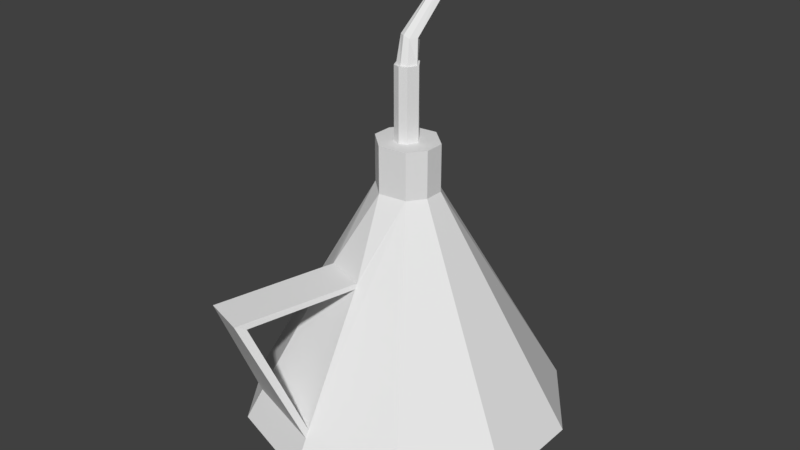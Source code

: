 # Source: lamparina.blend  (saved by Blender 2.79.0; exported with 4.5.12 LTS)
import bpy
from mathutils import Matrix  # noqa: F401  (used for matrix-valued properties, if any)

bpy.ops.wm.read_factory_settings(use_empty=True)
scene = bpy.context.scene
scene.name = 'Scene'

# ---- collections
col_collection_1 = bpy.data.collections.new('Collection 1'); scene.collection.children.link(col_collection_1)

# ---- world
world_world = bpy.data.worlds.new('World'); scene.world = world_world
world_world.color = (0.05088, 0.05088, 0.05088)
world_world.use_sun_shadow = False
world_world.sun_shadow_jitter_overblur = 0.0
world_world.cycles.sampling_method = 'MANUAL'

# ---- meshes
me_circle = bpy.data.meshes.new('Circle')
me_circle.from_pydata([(-0.04375, -0.04376, 1.685), (-0.07492, -0.05389, 1.685), (-0.09418, -0.0804, 1.685), (-0.09418, -0.1132, 1.685), (-0.07492, -0.1397, 1.685), (-0.04375, -0.1498, 1.685), (-0.01259, -0.1397, 1.685), (0.006674, -0.1132, 1.685), (0.006674, -0.0804, 1.685), (-0.01259, -0.05389, 1.685), (-0.04375, -0.03119, 1.694), (-0.08231, -0.04372, 1.694), (-0.1061, -0.07652, 1.694), (-0.1061, -0.1171, 1.694), (-0.08231, -0.1499, 1.694), (-0.04375, -0.1624, 1.694), (-0.005199, -0.1499, 1.694), (0.01863, -0.1171, 1.694), (0.01863, -0.07652, 1.694), (-0.005199, -0.04372, 1.694), (-0.0399, -0.08492, 1.788), (-0.05147, -0.08617, 1.788), (-0.05623, -0.09273, 1.788), (-0.05623, -0.1008, 1.788), (-0.04761, -0.1087, 1.788), (-0.03604, -0.1074, 1.788), (-0.03128, -0.1008, 1.788), (-0.03128, -0.09273, 1.788), (-0.04266, -0.08028, 1.86), (-0.0399, -0.08492, 1.807), (-0.05147, -0.08617, 1.807), (-0.05623, -0.09273, 1.807), (-0.05623, -0.1008, 1.807), (-0.04761, -0.1087, 1.807), (-0.03604, -0.1074, 1.807), (-0.03128, -0.1008, 1.807), (-0.03128, -0.09273, 1.807), (-0.04221, -0.09202, 1.807), (-0.04685, -0.09252, 1.807), (-0.04877, -0.09679, 1.807), (-0.04685, -0.101, 1.807), (-0.04375, -0.1021, 1.807), (-0.04066, -0.101, 1.807), (-0.03874, -0.09679, 1.807), (-0.04221, -0.09202, 1.836), (-0.04685, -0.09252, 1.836), (-0.04877, -0.09679, 1.836), (-0.04685, -0.101, 1.836), (-0.04375, -0.1021, 1.836), (-0.04066, -0.101, 1.836), (-0.03874, -0.09679, 1.836), (-0.04245, -0.09277, 1.836), (-0.04636, -0.09319, 1.836), (-0.04798, -0.09679, 1.836), (-0.04636, -0.1004, 1.836), (-0.04375, -0.1012, 1.836), (-0.04115, -0.1004, 1.836), (-0.03953, -0.09679, 1.836), (-0.04326, -0.09078, 1.844), (-0.04658, -0.09062, 1.844), (-0.04837, -0.09331, 1.845), (-0.04745, -0.09641, 1.846), (-0.04537, -0.09743, 1.846), (-0.04308, -0.09708, 1.845), (-0.0413, -0.09439, 1.845), (-0.04126, -0.07784, 1.859), (-0.0439, -0.07759, 1.859), (-0.04529, -0.07945, 1.86), (-0.04454, -0.08171, 1.861), (-0.04287, -0.08252, 1.862), (-0.04106, -0.08236, 1.861), (-0.03967, -0.08051, 1.86), (-0.04375, -0.09679, 1.685), (-0.05899, -0.1673, 1.753), (-0.04375, -0.1269, 1.757), (-0.06148, -0.1212, 1.757), (-0.04375, -0.1259, 1.759), (-0.06084, -0.1203, 1.759), (-0.04375, -0.1542, 1.709), (-0.07751, -0.1432, 1.709), (-0.04375, -0.1558, 1.706), (-0.07842, -0.1445, 1.706), (-0.07743, -0.1615, 1.753), (-0.0609, -0.1714, 1.755), (-0.07799, -0.1659, 1.755)], [], [(5, 15, 14, 4), (2, 12, 11, 1), (9, 19, 18, 8), (6, 16, 15, 5), (3, 13, 12, 2), (0, 10, 19, 9), (7, 17, 16, 6), (4, 14, 13, 3), (1, 11, 10, 0), (8, 18, 17, 7), (11, 21, 20, 10), (18, 27, 26, 17), (76, 24, 77), (12, 22, 21, 11), (19, 20, 27, 18), (16, 25, 24, 76, 74, 78), (13, 23, 22, 12), (10, 20, 19), (17, 26, 25, 16), (13, 79, 75, 77, 24, 23), (27, 36, 35, 26), (66, 67, 28), (22, 31, 30, 21), (20, 29, 36, 27), (25, 34, 33, 24), (23, 32, 31, 22), (67, 68, 28), (26, 35, 34, 25), (24, 33, 32, 23), (21, 30, 29, 20), (33, 41, 40), (31, 39, 38, 30), (29, 37, 43, 36), (34, 42, 41, 33), (32, 39, 31), (69, 70, 28), (35, 43, 42, 34), (33, 40, 39, 32), (30, 38, 37, 29), (36, 43, 35), (39, 46, 45, 38), (37, 44, 50, 43), (42, 49, 48, 41), (65, 66, 28), (43, 50, 49, 42), (40, 47, 46, 39), (38, 45, 44, 37), (41, 48, 47, 40), (49, 56, 55, 48), (68, 69, 28), (50, 57, 56, 49), (47, 54, 53, 46), (45, 52, 51, 44), (48, 55, 54, 47), (46, 53, 52, 45), (44, 51, 57, 50), (70, 71, 28), (57, 64, 63, 56), (54, 61, 60, 53), (52, 59, 58, 51), (55, 62, 61, 54), (53, 60, 59, 52), (51, 58, 64, 57), (56, 63, 62, 55), (62, 69, 68, 61), (60, 67, 66, 59), (58, 65, 71, 64), (63, 70, 69, 62), (71, 65, 28), (64, 71, 70, 63), (61, 68, 67, 60), (4, 3, 72), (1, 0, 72), (8, 7, 72), (5, 4, 72), (2, 1, 72), (9, 8, 72), (6, 5, 72), (3, 2, 72), (0, 9, 72), (7, 6, 72), (15, 80, 81, 14), (79, 81, 84, 82), (76, 77, 84, 83), (78, 74, 75, 79), (14, 81, 79, 13), (74, 76, 83, 73), (77, 75, 82, 84), (75, 74, 73, 82), (15, 16, 78, 80), (78, 79, 82, 73), (81, 80, 83, 84), (80, 78, 73, 83), (59, 66, 65, 58)])
_uv = me_circle.uv_layers.new(name='UVMap')
_uv.uv.foreach_set('vector', [0.2066, 0.4694, 0.2077, 0.5148, 0.07933, 0.4649, 0.1028, 0.4292, 0.0387, 0.1962, 0.0, 0.1768, 0.07933, 0.04849, 0.1028, 0.09253, 0.3103, 0.09361, 0.336, 0.04982, 0.4154, 0.1789, 0.3745, 0.198, 0.3103, 0.4302, 0.336, 0.4663, 0.2077, 0.5148, 0.2066, 0.4694, 0.0387, 0.3248, 0.0, 0.3358, 0.0, 0.1768, 0.0387, 0.1962, 0.2066, 0.05333, 0.2077, 0.0, 0.336, 0.04982, 0.3103, 0.09361, 0.3745, 0.3266, 0.4154, 0.338, 0.336, 0.4663, 0.3103, 0.4302, 0.1028, 0.4292, 0.07933, 0.4649, 0.0, 0.3358, 0.0387, 0.3248, 0.1028, 0.09253, 0.07933, 0.04849, 0.2077, 0.0, 0.2066, 0.05333, 0.3745, 0.198, 0.4154, 0.1789, 0.4154, 0.338, 0.3745, 0.3266, 0.5098, 0.5084, 0.5938, 0.8896, 0.5729, 0.8922, 0.4154, 0.5166, 0.7452, 0.0, 0.7268, 0.42, 0.7031, 0.4256, 0.6268, 0.02787, 0.931, 0.2755, 0.8886, 0.3958, 0.8766, 0.2755, 0.6429, 0.5052, 0.6204, 0.8889, 0.5938, 0.8896, 0.5098, 0.5084, 0.1251, 1.0, 0.09384, 0.5913, 0.1324, 0.5866, 0.2553, 0.9766, 0.5008, 0.08051, 0.6779, 0.4361, 0.6596, 0.4516, 0.5862, 0.3534, 0.5812, 0.3471, 0.4536, 0.1861, 0.7639, 0.5084, 0.6446, 0.8896, 0.6204, 0.8889, 0.6429, 0.5052, 0.0, 1.0, 0.09384, 0.5913, 0.1251, 1.0, 0.6268, 0.02787, 0.7031, 0.4256, 0.6779, 0.4361, 0.5008, 0.08051, 0.7452, 0.01349, 0.8772, 0.06165, 0.8767, 0.2673, 0.8766, 0.2755, 0.8886, 0.3958, 0.8499, 0.3985, 0.7268, 0.42, 0.7452, 0.4891, 0.7215, 0.4947, 0.7031, 0.4256, 0.4053, 0.8186, 0.4099, 0.8259, 0.4011, 0.8292, 0.6204, 0.8889, 0.621, 0.963, 0.5944, 0.9636, 0.5938, 0.8896, 0.09384, 0.5913, 0.08799, 0.5194, 0.1265, 0.5148, 0.1324, 0.5866, 0.9141, 0.3985, 0.9179, 0.4719, 0.8924, 0.4692, 0.8886, 0.3958, 0.6446, 0.8896, 0.6452, 0.9636, 0.621, 0.963, 0.6204, 0.8889, 0.4099, 0.8259, 0.4074, 0.8348, 0.4011, 0.8292, 0.7031, 0.4256, 0.7215, 0.4947, 0.6963, 0.5052, 0.6779, 0.4361, 0.8886, 0.3958, 0.8924, 0.4692, 0.8537, 0.4719, 0.8499, 0.3985, 0.06686, 0.5866, 0.06101, 0.5148, 0.08799, 0.5194, 0.09384, 0.5913, 0.8398, 0.954, 0.8149, 0.9477, 0.8193, 0.936, 0.8198, 0.8865, 0.8131, 0.9191, 0.7983, 0.9134, 0.7929, 0.883, 0.7639, 0.9136, 0.7866, 0.9257, 0.7907, 0.9484, 0.7639, 0.9595, 0.8108, 0.9845, 0.8055, 0.9541, 0.8149, 0.9477, 0.8398, 0.954, 0.8398, 0.908, 0.8131, 0.9191, 0.8198, 0.8865, 0.4018, 0.838, 0.3958, 0.8373, 0.4011, 0.8292, 0.784, 0.9811, 0.7907, 0.9484, 0.8055, 0.9541, 0.8108, 0.9845, 0.8398, 0.954, 0.8193, 0.936, 0.8131, 0.9191, 0.8398, 0.908, 0.7929, 0.883, 0.7983, 0.9134, 0.7866, 0.9257, 0.7639, 0.9136, 0.7639, 0.9595, 0.7907, 0.9484, 0.784, 0.9811, 0.2948, 0.7548, 0.2948, 0.8709, 0.2792, 0.8708, 0.2792, 0.7548, 0.2952, 0.5148, 0.2952, 0.6279, 0.2761, 0.6292, 0.2761, 0.516, 0.2637, 0.631, 0.2637, 0.7446, 0.2559, 0.7466, 0.2559, 0.633, 0.3965, 0.8195, 0.4053, 0.8186, 0.4011, 0.8292, 0.2792, 0.6312, 0.2792, 0.7448, 0.2637, 0.7446, 0.2637, 0.631, 0.4055, 0.7024, 0.4055, 0.8177, 0.3912, 0.8186, 0.3912, 0.7033, 0.3058, 0.5179, 0.3058, 0.631, 0.2952, 0.6279, 0.2952, 0.5148, 0.4154, 0.7031, 0.4154, 0.8184, 0.4055, 0.8177, 0.4055, 0.7024, 0.2643, 0.9009, 0.2667, 0.8993, 0.2735, 0.9066, 0.2723, 0.9096, 0.4074, 0.8348, 0.4018, 0.838, 0.4011, 0.8292, 0.2643, 0.8825, 0.2667, 0.8837, 0.2667, 0.8993, 0.2643, 0.9009, 0.2831, 0.9109, 0.2826, 0.9077, 0.2924, 0.8974, 0.2948, 0.8987, 0.2948, 0.8802, 0.2924, 0.8819, 0.281, 0.874, 0.2813, 0.8709, 0.2723, 0.9096, 0.2735, 0.9066, 0.2826, 0.9077, 0.2831, 0.9109, 0.2948, 0.8987, 0.2924, 0.8974, 0.2924, 0.8819, 0.2948, 0.8802, 0.2813, 0.8709, 0.281, 0.874, 0.2667, 0.8837, 0.2643, 0.8825, 0.3958, 0.8373, 0.3912, 0.83, 0.4011, 0.8292, 0.3058, 0.6415, 0.2949, 0.6741, 0.2842, 0.6708, 0.2946, 0.6335, 0.3766, 0.7054, 0.3773, 0.7454, 0.368, 0.7473, 0.3656, 0.7114, 0.2561, 0.8245, 0.2583, 0.7959, 0.2658, 0.8016, 0.2638, 0.8306, 0.3845, 0.7024, 0.3845, 0.7432, 0.3773, 0.7454, 0.3766, 0.7054, 0.2628, 0.6298, 0.2553, 0.5959, 0.2657, 0.5915, 0.2737, 0.6212, 0.2638, 0.8306, 0.2658, 0.8016, 0.2792, 0.8023, 0.2792, 0.8361, 0.2946, 0.6335, 0.2842, 0.6708, 0.2792, 0.6702, 0.2883, 0.631, 0.3845, 0.7432, 0.3799, 0.8193, 0.374, 0.8209, 0.3773, 0.7454, 0.2553, 0.5959, 0.265, 0.5155, 0.2737, 0.5148, 0.2657, 0.5915, 0.2658, 0.8016, 0.2576, 0.7482, 0.2685, 0.7466, 0.2792, 0.8023, 0.4023, 0.8958, 0.3958, 0.8373, 0.4018, 0.838, 0.4099, 0.8972, 0.3912, 0.83, 0.3965, 0.8195, 0.4011, 0.8292, 0.2949, 0.6741, 0.3058, 0.7546, 0.2969, 0.7548, 0.2842, 0.6708, 0.3773, 0.7454, 0.374, 0.8209, 0.3663, 0.82, 0.368, 0.7473, 0.1028, 0.4292, 0.0387, 0.3248, 0.2066, 0.2614, 0.1028, 0.09253, 0.2066, 0.05333, 0.2066, 0.2614, 0.3745, 0.198, 0.3745, 0.3266, 0.2066, 0.2614, 0.2066, 0.4694, 0.1028, 0.4292, 0.2066, 0.2614, 0.0387, 0.1962, 0.1028, 0.09253, 0.2066, 0.2614, 0.3103, 0.09361, 0.3745, 0.198, 0.2066, 0.2614, 0.3103, 0.4302, 0.2066, 0.4694, 0.2066, 0.2614, 0.0387, 0.3248, 0.0387, 0.1962, 0.2066, 0.2614, 0.2066, 0.05333, 0.3103, 0.09361, 0.2066, 0.2614, 0.3745, 0.3266, 0.3103, 0.4302, 0.2066, 0.2614, 1.0, 9.418e-07, 0.9875, 0.04997, 0.8772, 0.04997, 0.8773, 0.0, 0.8706, 0.5157, 0.8765, 0.5052, 0.9258, 0.7074, 0.9127, 0.6982, 0.3058, 0.7024, 0.3656, 0.7056, 0.3656, 0.898, 0.3058, 0.8947, 0.9846, 0.06165, 0.933, 0.2673, 0.8767, 0.2673, 0.8772, 0.06165, 0.8773, 0.0, 0.8772, 0.04997, 0.8772, 0.06165, 0.7452, 0.01349, 0.5812, 0.3471, 0.5862, 0.3534, 0.4272, 0.3907, 0.4398, 0.3783, 0.7639, 0.7074, 0.768, 0.7001, 0.9127, 0.6982, 0.9258, 0.7074, 0.7662, 0.7109, 0.8282, 0.7074, 0.8282, 0.8786, 0.7639, 0.883, 0.4154, 0.1378, 0.5008, 0.08051, 0.4536, 0.1861, 0.4464, 0.1769, 0.4154, 0.7024, 0.3058, 0.7024, 0.3307, 0.5148, 0.39, 0.515, 0.8772, 0.04997, 0.9875, 0.04997, 0.9904, 0.2312, 0.9361, 0.2312, 0.4464, 0.1769, 0.4536, 0.1861, 0.4398, 0.3783, 0.4272, 0.3907, 0.2948, 0.8147, 0.297, 0.7554, 0.3058, 0.7548, 0.3058, 0.8132])
_uv.active_render = True
_uv = me_circle.uv_layers.new(name='UVMap.001')
_uv.uv.foreach_set('vector', [0.8561, 0.9194, 0.8561, 0.8506, 0.7153, 0.8506, 0.7153, 0.9194, 0.999, 0.1426, 0.9296, 0.1426, 0.9296, 0.2822, 0.999, 0.2822, 0.4276, 0.9901, 0.4276, 0.9214, 0.2867, 0.9214, 0.2867, 0.9901, 0.999, 0.001001, 0.9296, 0.001001, 0.9296, 0.1406, 0.999, 0.1406, 0.7133, 0.9194, 0.7133, 0.8506, 0.5724, 0.8506, 0.5724, 0.9194, 0.9276, 0.709, 0.8581, 0.709, 0.8581, 0.8486, 0.9276, 0.8486, 0.5704, 0.9194, 0.5704, 0.8506, 0.4296, 0.8506, 0.4296, 0.9194, 0.9276, 0.5674, 0.8581, 0.5674, 0.8581, 0.707, 0.9276, 0.707, 0.4276, 0.9194, 0.4276, 0.8506, 0.2867, 0.8506, 0.2867, 0.9194, 0.999, 0.2842, 0.9296, 0.2842, 0.9296, 0.4238, 0.999, 0.4238, 0.001001, 0.8486, 0.2847, 0.8486, 0.2847, 0.709, 0.001001, 0.709, 0.7133, 0.2822, 0.7133, 0.001001, 0.5724, 0.001001, 0.5724, 0.2822, 0.4276, 0.2822, 0.4276, 0.002002, 0.2877, 0.2822, 0.5724, 0.4238, 0.8561, 0.4238, 0.8561, 0.2842, 0.5724, 0.2842, 0.7133, 0.707, 0.7133, 0.4258, 0.5724, 0.4258, 0.5724, 0.707, 0.5704, 0.709, 0.5704, 0.845, 0.4805, 0.8486, 0.4268, 0.8071, 0.4215, 0.8044, 0.2867, 0.7369, 0.8561, 0.2822, 0.8561, 0.001001, 0.7153, 0.001001, 0.7153, 0.2822, 0.4266, 0.001001, 0.2867, 0.2812, 0.2867, 0.001001, 0.001001, 0.1406, 0.2847, 0.1406, 0.2847, 0.001001, 0.001001, 0.001001, 0.5704, 0.2822, 0.4296, 0.2259, 0.4965, 0.08999, 0.4991, 0.08461, 0.5258, 0.001001, 0.5704, 0.008218, 0.6419, 0.7778, 0.6419, 0.709, 0.6081, 0.709, 0.6081, 0.7778, 0.2341, 0.884, 0.249, 0.884, 0.249, 0.8693, 0.6061, 0.7778, 0.6061, 0.709, 0.5724, 0.709, 0.5724, 0.7778, 0.2847, 0.9214, 0.2153, 0.9214, 0.2153, 0.9901, 0.2847, 0.9901, 0.2133, 0.9214, 0.1439, 0.9214, 0.1439, 0.9901, 0.2133, 0.9901, 0.7133, 0.7778, 0.7133, 0.709, 0.6796, 0.709, 0.6796, 0.7778, 0.2669, 0.887, 0.2669, 0.9194, 0.252, 0.9194, 0.6776, 0.7778, 0.6776, 0.709, 0.6439, 0.709, 0.6439, 0.7778, 0.7133, 0.7798, 0.6439, 0.7798, 0.6439, 0.8486, 0.7133, 0.8486, 0.6419, 0.7798, 0.5724, 0.7798, 0.5724, 0.8486, 0.6419, 0.8486, 0.251, 0.9184, 0.251, 0.886, 0.2659, 0.886, 0.8919, 0.9214, 0.8581, 0.9214, 0.8581, 0.9548, 0.8919, 0.9548, 0.9276, 0.886, 0.8939, 0.886, 0.8939, 0.9194, 0.9276, 0.9194, 0.8919, 0.886, 0.8581, 0.886, 0.8581, 0.9194, 0.8919, 0.9194, 0.1449, 0.884, 0.1776, 0.8516, 0.1776, 0.884, 0.2222, 0.884, 0.2163, 0.884, 0.2222, 0.8693, 0.2133, 0.886, 0.1796, 0.886, 0.1796, 0.9194, 0.2133, 0.9194, 0.1776, 0.886, 0.1439, 0.886, 0.1439, 0.9194, 0.1776, 0.9194, 0.2133, 0.8506, 0.1796, 0.8506, 0.1796, 0.884, 0.2133, 0.884, 0.1766, 0.8506, 0.1439, 0.883, 0.1439, 0.8506, 0.7153, 0.9548, 0.8561, 0.9548, 0.8561, 0.9391, 0.7153, 0.9391, 0.9811, 0.707, 0.9811, 0.5674, 0.9474, 0.5674, 0.9474, 0.707, 0.7153, 0.9901, 0.8561, 0.9901, 0.8561, 0.9745, 0.7153, 0.9745, 0.8949, 0.9371, 0.9097, 0.9371, 0.9097, 0.9224, 0.9454, 0.9901, 0.9454, 0.8506, 0.9296, 0.8506, 0.9296, 0.9901, 0.5724, 0.9901, 0.7133, 0.9901, 0.7133, 0.9745, 0.5724, 0.9745, 0.9811, 0.8486, 0.9811, 0.709, 0.9653, 0.709, 0.9653, 0.8486, 0.4296, 0.9901, 0.5704, 0.9901, 0.5704, 0.9745, 0.4296, 0.9745, 0.9186, 0.9214, 0.9117, 0.9214, 0.9117, 0.9371, 0.9186, 0.9371, 0.2212, 0.8683, 0.2153, 0.8683, 0.2153, 0.883, 0.2311, 0.8506, 0.2242, 0.8506, 0.2242, 0.8663, 0.2311, 0.8663, 0.2222, 0.8506, 0.2153, 0.8506, 0.2153, 0.8663, 0.2222, 0.8663, 0.249, 0.8506, 0.2421, 0.8506, 0.2421, 0.8663, 0.249, 0.8663, 0.2401, 0.8506, 0.2331, 0.8506, 0.2331, 0.8663, 0.2401, 0.8663, 0.2311, 0.8683, 0.2242, 0.8683, 0.2242, 0.884, 0.2311, 0.884, 0.9276, 0.9459, 0.9276, 0.9391, 0.8939, 0.9391, 0.8939, 0.9459, 0.2331, 0.8683, 0.248, 0.8683, 0.2331, 0.883, 0.2847, 0.884, 0.2847, 0.8506, 0.2689, 0.8506, 0.2689, 0.884, 0.2669, 0.884, 0.2669, 0.8506, 0.251, 0.8506, 0.251, 0.884, 0.249, 0.9194, 0.249, 0.886, 0.2331, 0.886, 0.2331, 0.9194, 0.8581, 0.884, 0.9276, 0.884, 0.9276, 0.8683, 0.8581, 0.8683, 0.2311, 0.9194, 0.2311, 0.886, 0.2153, 0.886, 0.2153, 0.9194, 0.2847, 0.9194, 0.2847, 0.886, 0.2689, 0.886, 0.2689, 0.9194, 0.8581, 0.8663, 0.9276, 0.8663, 0.9276, 0.8506, 0.8581, 0.8506, 0.9544, 0.9901, 0.9544, 0.8506, 0.9474, 0.8506, 0.9474, 0.9901, 0.7153, 0.9371, 0.8561, 0.9371, 0.8561, 0.9214, 0.7153, 0.9214, 0.9633, 0.8486, 0.9633, 0.709, 0.9474, 0.709, 0.9474, 0.8486, 0.001001, 0.999, 0.1419, 0.999, 0.1419, 0.9922, 0.001001, 0.9922, 0.9087, 0.9214, 0.8939, 0.9361, 0.8939, 0.9214, 0.999, 0.707, 0.999, 0.5674, 0.9831, 0.5674, 0.9831, 0.707, 0.7153, 0.9725, 0.8561, 0.9725, 0.8561, 0.9568, 0.7153, 0.9568, 0.5704, 0.5684, 0.5704, 0.707, 0.2877, 0.707, 0.7163, 0.707, 0.8561, 0.707, 0.8561, 0.4268, 0.2847, 0.2852, 0.2847, 0.4238, 0.002002, 0.4238, 0.001001, 0.4228, 0.001001, 0.2842, 0.2837, 0.2842, 0.4306, 0.5654, 0.5704, 0.5654, 0.5704, 0.2852, 0.7153, 0.4258, 0.8551, 0.4258, 0.7153, 0.706, 0.2867, 0.5674, 0.2867, 0.706, 0.5694, 0.5674, 0.5694, 0.2842, 0.4296, 0.2842, 0.4296, 0.5644, 0.2847, 0.5684, 0.2847, 0.707, 0.002002, 0.707, 0.001001, 0.706, 0.001001, 0.5674, 0.2837, 0.5674, 0.999, 0.4258, 0.9296, 0.4258, 0.9296, 0.5654, 0.999, 0.5654, 0.7133, 0.9548, 0.7133, 0.9391, 0.4296, 0.9391, 0.4296, 0.9548, 0.9276, 0.2842, 0.8581, 0.2842, 0.8581, 0.5654, 0.9276, 0.5654, 0.001001, 0.2822, 0.2847, 0.2822, 0.2847, 0.1426, 0.001001, 0.1426, 0.8561, 0.709, 0.7153, 0.709, 0.7153, 0.8486, 0.8561, 0.8486, 0.9454, 0.5674, 0.9296, 0.5674, 0.9296, 0.8486, 0.9454, 0.8486, 0.7133, 0.9371, 0.7133, 0.9214, 0.4296, 0.9214, 0.4296, 0.9371, 0.9276, 0.001001, 0.8581, 0.001001, 0.8581, 0.2822, 0.9276, 0.2822, 0.1419, 0.8506, 0.001001, 0.8506, 0.001001, 0.9901, 0.1419, 0.9901, 0.2847, 0.5654, 0.2847, 0.4258, 0.001001, 0.4258, 0.001001, 0.5654, 0.4276, 0.2842, 0.2867, 0.2842, 0.2867, 0.5654, 0.4276, 0.5654, 0.7133, 0.9725, 0.7133, 0.9568, 0.4296, 0.9568, 0.4296, 0.9725, 0.999, 0.8486, 0.999, 0.709, 0.9831, 0.709, 0.9831, 0.8486])
me_circle.use_remesh_preserve_volume = False
me_circle.use_remesh_preserve_attributes = False
me_circle.use_mirror_vertex_groups = False
me_circle.update()

# ---- objects
ob_circle = bpy.data.objects.new('Circle', me_circle)

# ---- transforms, parenting, visibility, modifiers, constraints
ob_circle.location = (0.0, 0.0, 0.0)
ob_circle.lineart.crease_threshold = 0.0

# ---- collection membership
col_collection_1.objects.link(ob_circle)

# ---- scene / render settings (as saved in the file)
scene.frame_start = 1; scene.frame_end = 250; scene.frame_set(1)
scene.render.engine = 'BLENDER_EEVEE_NEXT'
scene.render.resolution_percentage = 50
scene.render.dither_intensity = 0.0
scene.cycles.use_denoising = False
scene.cycles.samples = 128
scene.cycles.sampling_pattern = 'TABULATED_SOBOL'
scene.cycles.use_adaptive_sampling = False
scene.cycles.use_light_tree = False
scene.cycles.blur_glossy = 0.0
scene.cycles.sample_clamp_indirect = 0.0
scene.view_settings.view_transform = 'Standard'
bpy.context.view_layer.update()

# ---- added for rendering (the .blend has no active camera and no usable light): camera, sun
cam_auto = bpy.data.cameras.new('AutoCamera')
cam_auto.lens = 50.0
cam_auto.sensor_width = 36.0
cam_auto.clip_end = 1000.0
ob_auto_camera = bpy.data.objects.new('AutoCamera', cam_auto)
scene.collection.objects.link(ob_auto_camera)
ob_auto_camera.location = (0.194552, -0.387266, 1.96408)
ob_auto_camera.rotation_euler = (1.09748, -7.21219e-08, 0.694738)
scene.camera = ob_auto_camera
light_auto_sun = bpy.data.lights.new('AutoSun', 'SUN')
light_auto_sun.energy = 3.0
light_auto_sun.angle = 0.0523599
ob_auto_sun = bpy.data.objects.new('AutoSun', light_auto_sun)
scene.collection.objects.link(ob_auto_sun)
ob_auto_sun.rotation_euler = (0.872665, 0.174533, 0.523599)
bpy.context.view_layer.update()
